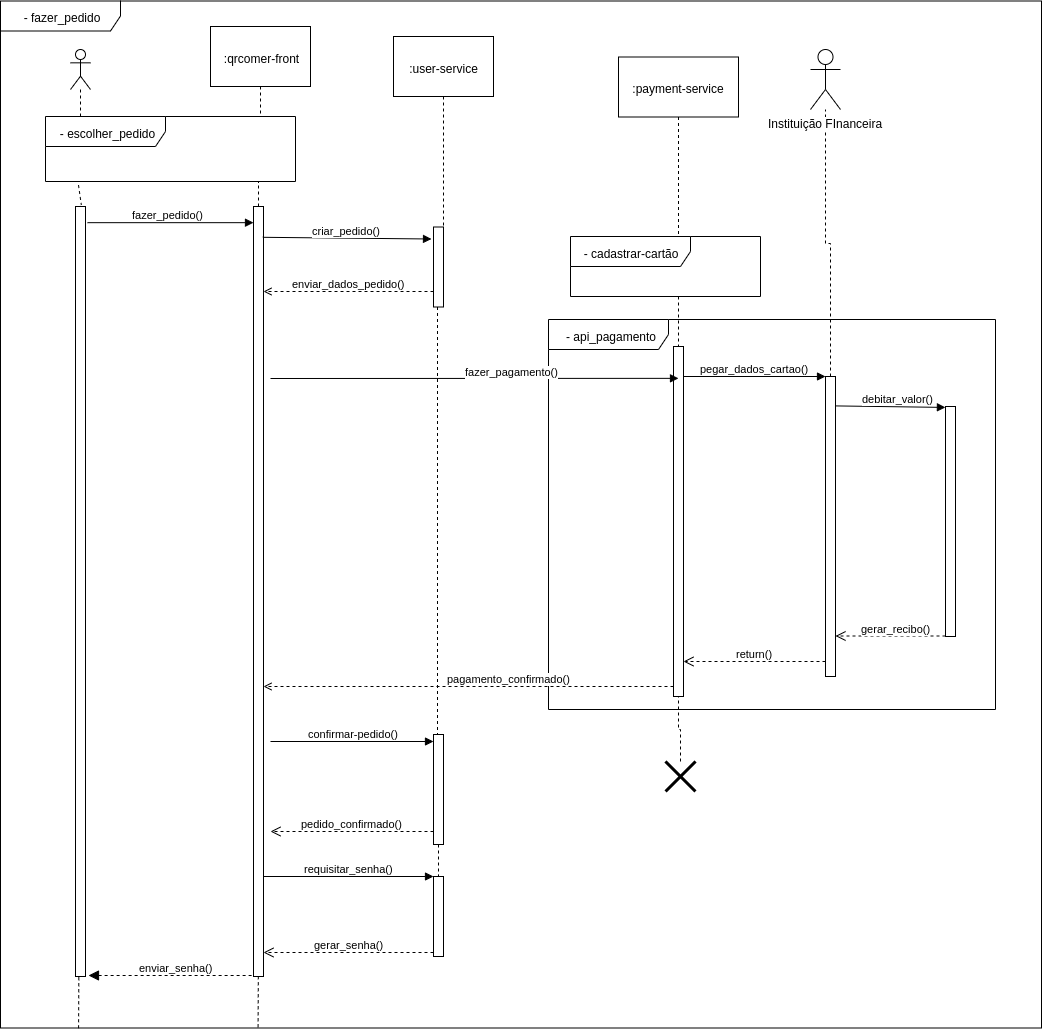

The diagram above was exported from draw.io. Its source (the exported page's mxGraphModel, read from the mxfile embedded in the PNG):
<mxGraphModel dx="2047" dy="1063" grid="1" gridSize="10" guides="1" tooltips="1" connect="1" arrows="1" fold="1" page="1" pageScale="1" pageWidth="850" pageHeight="1100" math="0" shadow="0">
  <root>
    <mxCell id="0" />
    <mxCell id="1" parent="0" />
    <mxCell id="2" value="- fazer_pedido" style="shape=umlFrame;whiteSpace=wrap;html=1;width=120;height=30;" vertex="1" parent="1">
      <mxGeometry x="50" y="59.5" width="1041" height="1027" as="geometry" />
    </mxCell>
    <mxCell id="3" value=":payment-service" style="shape=umlLifeline;perimeter=lifelinePerimeter;whiteSpace=wrap;html=1;container=1;collapsible=0;recursiveResize=0;outlineConnect=0;size=60;" vertex="1" parent="1">
      <mxGeometry x="653" y="100.5" width="120" height="210" as="geometry" />
    </mxCell>
    <mxCell id="4" value="" style="shape=umlLifeline;participant=umlActor;perimeter=lifelinePerimeter;whiteSpace=wrap;html=1;container=1;collapsible=0;recursiveResize=0;verticalAlign=top;spacingTop=36;labelBackgroundColor=#ffffff;outlineConnect=0;" vertex="1" parent="1">
      <mxGeometry x="105" y="93" width="20" height="80" as="geometry" />
    </mxCell>
    <mxCell id="5" value=":qrcomer-front" style="shape=umlLifeline;perimeter=lifelinePerimeter;whiteSpace=wrap;html=1;container=1;collapsible=0;recursiveResize=0;outlineConnect=0;size=60;" vertex="1" parent="1">
      <mxGeometry x="260" y="85" width="100" height="90" as="geometry" />
    </mxCell>
    <mxCell id="6" style="rounded=0;orthogonalLoop=1;jettySize=auto;html=1;dashed=1;endArrow=none;endFill=0;entryX=0.582;entryY=-0.002;entryDx=0;entryDy=0;entryPerimeter=0;exitX=0.132;exitY=1.055;exitDx=0;exitDy=0;exitPerimeter=0;" edge="1" source="7" target="8" parent="1">
      <mxGeometry relative="1" as="geometry">
        <Array as="points" />
      </mxGeometry>
    </mxCell>
    <mxCell id="7" value="- escolher_pedido" style="shape=umlFrame;whiteSpace=wrap;html=1;width=120;height=30;" vertex="1" parent="1">
      <mxGeometry x="80" y="160" width="250" height="65" as="geometry" />
    </mxCell>
    <mxCell id="8" value="&lt;span style=&quot;font-family: &amp;#34;helvetica&amp;#34; , &amp;#34;arial&amp;#34; , sans-serif ; font-size: 0px&quot;&gt;%3CmxGraphModel%3E%3Croot%3E%3CmxCell%20id%3D%220%22%2F%3E%3CmxCell%20id%3D%221%22%20parent%3D%220%22%2F%3E%3CmxCell%20id%3D%222%22%20value%3D%22%3AWeb-Browser%22%20style%3D%22shape%3DumlLifeline%3Bperimeter%3DlifelinePerimeter%3BwhiteSpace%3Dwrap%3Bhtml%3D1%3Bcontainer%3D1%3Bcollapsible%3D0%3BrecursiveResize%3D0%3BoutlineConnect%3D0%3Bsize%3D60%3B%22%20vertex%3D%221%22%20parent%3D%221%22%3E%3CmxGeometry%20x%3D%22230%22%20y%3D%2270%22%20width%3D%22100%22%20height%3D%2290%22%20as%3D%22geometry%22%2F%3E%3C%2FmxCell%3E%3C%2Froot%3E%3C%2FmxGraphModel%3E&lt;/span&gt;" style="html=1;points=[];perimeter=orthogonalPerimeter;" vertex="1" parent="1">
      <mxGeometry x="110" y="250" width="10" height="770" as="geometry" />
    </mxCell>
    <mxCell id="9" value="" style="edgeStyle=orthogonalEdgeStyle;rounded=0;orthogonalLoop=1;jettySize=auto;html=1;endArrow=none;endFill=0;dashed=1;" edge="1" source="10" target="7" parent="1">
      <mxGeometry relative="1" as="geometry">
        <Array as="points">
          <mxPoint x="293" y="340" />
          <mxPoint x="293" y="340" />
        </Array>
      </mxGeometry>
    </mxCell>
    <mxCell id="10" value="" style="html=1;points=[];perimeter=orthogonalPerimeter;" vertex="1" parent="1">
      <mxGeometry x="288" y="250" width="10" height="770" as="geometry" />
    </mxCell>
    <mxCell id="11" value="fazer_pedido()" style="html=1;verticalAlign=bottom;startArrow=none;startFill=0;endArrow=block;startSize=8;exitX=1.2;exitY=0.021;exitDx=0;exitDy=0;exitPerimeter=0;" edge="1" source="8" target="10" parent="1">
      <mxGeometry x="-0.0303" width="60" relative="1" as="geometry">
        <mxPoint x="140" y="266" as="sourcePoint" />
        <mxPoint x="240" y="290" as="targetPoint" />
        <mxPoint as="offset" />
      </mxGeometry>
    </mxCell>
    <mxCell id="12" value=":user-service" style="shape=umlLifeline;perimeter=lifelinePerimeter;whiteSpace=wrap;html=1;container=1;collapsible=0;recursiveResize=0;outlineConnect=0;size=60;" vertex="1" parent="1">
      <mxGeometry x="443" y="95" width="100" height="200" as="geometry" />
    </mxCell>
    <mxCell id="13" style="edgeStyle=orthogonalEdgeStyle;rounded=0;orthogonalLoop=1;jettySize=auto;html=1;dashed=1;startArrow=none;startFill=0;endArrow=none;endFill=0;" edge="1" source="14" target="29" parent="1">
      <mxGeometry relative="1" as="geometry">
        <Array as="points">
          <mxPoint x="487" y="410" />
          <mxPoint x="487" y="410" />
        </Array>
      </mxGeometry>
    </mxCell>
    <mxCell id="14" value="" style="html=1;points=[];perimeter=orthogonalPerimeter;" vertex="1" parent="1">
      <mxGeometry x="483" y="285.5" width="10" height="80" as="geometry" />
    </mxCell>
    <mxCell id="15" value="criar_pedido()" style="html=1;verticalAlign=bottom;startArrow=none;startFill=0;endArrow=block;startSize=8;exitX=0.933;exitY=0.04;exitDx=0;exitDy=0;exitPerimeter=0;" edge="1" source="10" parent="1">
      <mxGeometry width="60" relative="1" as="geometry">
        <mxPoint x="311" y="297.5" as="sourcePoint" />
        <mxPoint x="481" y="297.5" as="targetPoint" />
        <mxPoint as="offset" />
      </mxGeometry>
    </mxCell>
    <mxCell id="16" value="enviar_dados_pedido()" style="html=1;verticalAlign=bottom;startArrow=none;startFill=0;endArrow=open;startSize=8;dashed=1;endFill=0;" edge="1" source="14" target="10" parent="1">
      <mxGeometry width="60" relative="1" as="geometry">
        <mxPoint x="300" y="300" as="sourcePoint" />
        <mxPoint x="470" y="300" as="targetPoint" />
        <mxPoint as="offset" />
        <Array as="points">
          <mxPoint x="440" y="350" />
          <mxPoint x="380" y="350" />
        </Array>
      </mxGeometry>
    </mxCell>
    <mxCell id="17" value="- api_pagamento" style="shape=umlFrame;whiteSpace=wrap;html=1;width=120;height=30;" vertex="1" parent="1">
      <mxGeometry x="583" y="363" width="447" height="390" as="geometry" />
    </mxCell>
    <mxCell id="18" value="" style="html=1;points=[];perimeter=orthogonalPerimeter;" vertex="1" parent="1">
      <mxGeometry x="708" y="390" width="10" height="350" as="geometry" />
    </mxCell>
    <mxCell id="19" style="edgeStyle=orthogonalEdgeStyle;rounded=0;orthogonalLoop=1;jettySize=auto;html=1;dashed=1;startArrow=none;startFill=0;endArrow=none;endFill=0;" edge="1" source="37" target="25" parent="1">
      <mxGeometry relative="1" as="geometry" />
    </mxCell>
    <mxCell id="20" value="pegar_dados_cartao()" style="html=1;verticalAlign=bottom;endArrow=block;entryX=0;entryY=0;" edge="1" source="18" target="37" parent="1">
      <mxGeometry relative="1" as="geometry">
        <mxPoint x="790" y="420" as="sourcePoint" />
      </mxGeometry>
    </mxCell>
    <mxCell id="21" value="return()" style="html=1;verticalAlign=bottom;endArrow=open;dashed=1;endSize=8;exitX=0;exitY=0.95;" edge="1" source="37" target="18" parent="1">
      <mxGeometry relative="1" as="geometry">
        <mxPoint x="790" y="496" as="targetPoint" />
      </mxGeometry>
    </mxCell>
    <mxCell id="22" value="" style="html=1;points=[];perimeter=orthogonalPerimeter;" vertex="1" parent="1">
      <mxGeometry x="980" y="450" width="10" height="230" as="geometry" />
    </mxCell>
    <mxCell id="23" value="debitar_valor()" style="html=1;verticalAlign=bottom;endArrow=block;entryX=-0.009;entryY=0.004;entryDx=0;entryDy=0;entryPerimeter=0;exitX=0.924;exitY=0.098;exitDx=0;exitDy=0;exitPerimeter=0;" edge="1" source="37" target="22" parent="1">
      <mxGeometry x="0.1313" relative="1" as="geometry">
        <mxPoint x="865" y="451" as="sourcePoint" />
        <mxPoint x="960" y="500" as="targetPoint" />
        <Array as="points" />
        <mxPoint as="offset" />
      </mxGeometry>
    </mxCell>
    <mxCell id="24" value="gerar_recibo()" style="html=1;verticalAlign=bottom;endArrow=open;dashed=1;endSize=8;" edge="1" parent="1">
      <mxGeometry x="-0.0909" relative="1" as="geometry">
        <mxPoint x="885" y="694.4999999999998" as="targetPoint" />
        <mxPoint x="995" y="694.5" as="sourcePoint" />
        <mxPoint as="offset" />
      </mxGeometry>
    </mxCell>
    <mxCell id="25" value="Instituição FInanceira" style="shape=umlActor;verticalLabelPosition=bottom;labelBackgroundColor=#ffffff;verticalAlign=top;html=1;" vertex="1" parent="1">
      <mxGeometry x="860" y="108" width="30" height="60" as="geometry" />
    </mxCell>
    <mxCell id="26" value="fazer_pagamento()" style="html=1;verticalAlign=bottom;endArrow=block;entryX=0.5;entryY=0.091;entryDx=0;entryDy=0;entryPerimeter=0;" edge="1" target="18" parent="1">
      <mxGeometry x="0.1807" y="-1" relative="1" as="geometry">
        <mxPoint x="320" y="437" as="sourcePoint" />
        <mxPoint x="620" y="422" as="targetPoint" />
        <mxPoint as="offset" />
      </mxGeometry>
    </mxCell>
    <mxCell id="27" value="pagamento_confirmado()" style="html=1;verticalAlign=bottom;startArrow=none;startFill=0;endArrow=open;startSize=8;dashed=1;endFill=0;" edge="1" source="18" target="10" parent="1">
      <mxGeometry x="0.4878" y="-140" width="60" relative="1" as="geometry">
        <mxPoint x="455" y="730" as="sourcePoint" />
        <mxPoint x="285" y="730" as="targetPoint" />
        <mxPoint x="140" y="140" as="offset" />
        <Array as="points">
          <mxPoint x="390" y="730" />
        </Array>
      </mxGeometry>
    </mxCell>
    <mxCell id="28" style="edgeStyle=none;rounded=0;orthogonalLoop=1;jettySize=auto;html=1;dashed=1;endArrow=none;endFill=0;" edge="1" source="29" target="38" parent="1">
      <mxGeometry relative="1" as="geometry" />
    </mxCell>
    <mxCell id="29" value="" style="html=1;points=[];perimeter=orthogonalPerimeter;" vertex="1" parent="1">
      <mxGeometry x="483" y="793" width="10" height="110" as="geometry" />
    </mxCell>
    <mxCell id="30" value="confirmar-pedido()" style="html=1;verticalAlign=bottom;endArrow=block;" edge="1" target="29" parent="1">
      <mxGeometry relative="1" as="geometry">
        <mxPoint x="320" y="800" as="sourcePoint" />
        <mxPoint x="440" y="800.0000000000009" as="targetPoint" />
      </mxGeometry>
    </mxCell>
    <mxCell id="31" value="pedido_confirmado()" style="html=1;verticalAlign=bottom;endArrow=open;dashed=1;endSize=8;" edge="1" source="29" parent="1">
      <mxGeometry relative="1" as="geometry">
        <mxPoint x="320" y="890" as="targetPoint" />
        <mxPoint x="455" y="889.9999999999993" as="sourcePoint" />
      </mxGeometry>
    </mxCell>
    <mxCell id="32" style="edgeStyle=orthogonalEdgeStyle;rounded=0;orthogonalLoop=1;jettySize=auto;html=1;dashed=1;startArrow=none;startFill=0;endArrow=none;endFill=0;" edge="1" source="33" target="18" parent="1">
      <mxGeometry relative="1" as="geometry" />
    </mxCell>
    <mxCell id="33" value="" style="shape=umlDestroy;whiteSpace=wrap;html=1;strokeWidth=3;" vertex="1" parent="1">
      <mxGeometry x="715" y="820" width="30" height="30" as="geometry" />
    </mxCell>
    <mxCell id="34" value="enviar_senha()" style="html=1;verticalAlign=bottom;startArrow=block;startFill=1;endArrow=none;startSize=8;endFill=0;dashed=1;" edge="1" parent="1">
      <mxGeometry x="0.0545" width="60" relative="1" as="geometry">
        <mxPoint x="138" y="1034" as="sourcePoint" />
        <mxPoint x="303" y="1034" as="targetPoint" />
        <mxPoint as="offset" />
      </mxGeometry>
    </mxCell>
    <mxCell id="35" style="edgeStyle=orthogonalEdgeStyle;rounded=0;orthogonalLoop=1;jettySize=auto;html=1;endArrow=none;endFill=0;dashed=1;" edge="1" source="36" target="18" parent="1">
      <mxGeometry relative="1" as="geometry">
        <Array as="points">
          <mxPoint x="713" y="380" />
          <mxPoint x="713" y="380" />
        </Array>
      </mxGeometry>
    </mxCell>
    <mxCell id="36" value="- cadastrar-cartão" style="shape=umlFrame;whiteSpace=wrap;html=1;width=120;height=30;fillColor=#FFFFFF;" vertex="1" parent="1">
      <mxGeometry x="605" y="280" width="190" height="60" as="geometry" />
    </mxCell>
    <mxCell id="37" value="" style="html=1;points=[];perimeter=orthogonalPerimeter;" vertex="1" parent="1">
      <mxGeometry x="860" y="420" width="10" height="300" as="geometry" />
    </mxCell>
    <mxCell id="38" value="" style="html=1;points=[];perimeter=orthogonalPerimeter;" vertex="1" parent="1">
      <mxGeometry x="468" y="920" width="10" height="80" as="geometry" />
    </mxCell>
    <mxCell id="39" value="requisitar_senha()" style="html=1;verticalAlign=bottom;endArrow=block;entryX=0;entryY=0;" edge="1" target="38" parent="1">
      <mxGeometry relative="1" as="geometry">
        <mxPoint x="313" y="935" as="sourcePoint" />
      </mxGeometry>
    </mxCell>
    <mxCell id="40" value="gerar_senha()" style="html=1;verticalAlign=bottom;endArrow=open;dashed=1;endSize=8;exitX=0;exitY=0.95;" edge="1" source="38" parent="1">
      <mxGeometry relative="1" as="geometry">
        <mxPoint x="313" y="1011" as="targetPoint" />
      </mxGeometry>
    </mxCell>
    <mxCell id="41" value="" style="endArrow=none;dashed=1;html=1;exitX=0.333;exitY=1.001;exitDx=0;exitDy=0;exitPerimeter=0;entryX=0.075;entryY=1.001;entryDx=0;entryDy=0;entryPerimeter=0;" edge="1" source="8" target="2" parent="1">
      <mxGeometry width="50" height="50" relative="1" as="geometry">
        <mxPoint x="690" y="1010" as="sourcePoint" />
        <mxPoint x="740" y="960" as="targetPoint" />
      </mxGeometry>
    </mxCell>
    <mxCell id="42" value="" style="endArrow=none;dashed=1;html=1;exitX=0.333;exitY=1.001;exitDx=0;exitDy=0;exitPerimeter=0;entryX=0.075;entryY=1.001;entryDx=0;entryDy=0;entryPerimeter=0;" edge="1" parent="1">
      <mxGeometry width="50" height="50" relative="1" as="geometry">
        <mxPoint x="307.8299999999999" y="1034.77" as="sourcePoint" />
        <mxPoint x="307.5749999999998" y="1086.527" as="targetPoint" />
      </mxGeometry>
    </mxCell>
  </root>
</mxGraphModel>